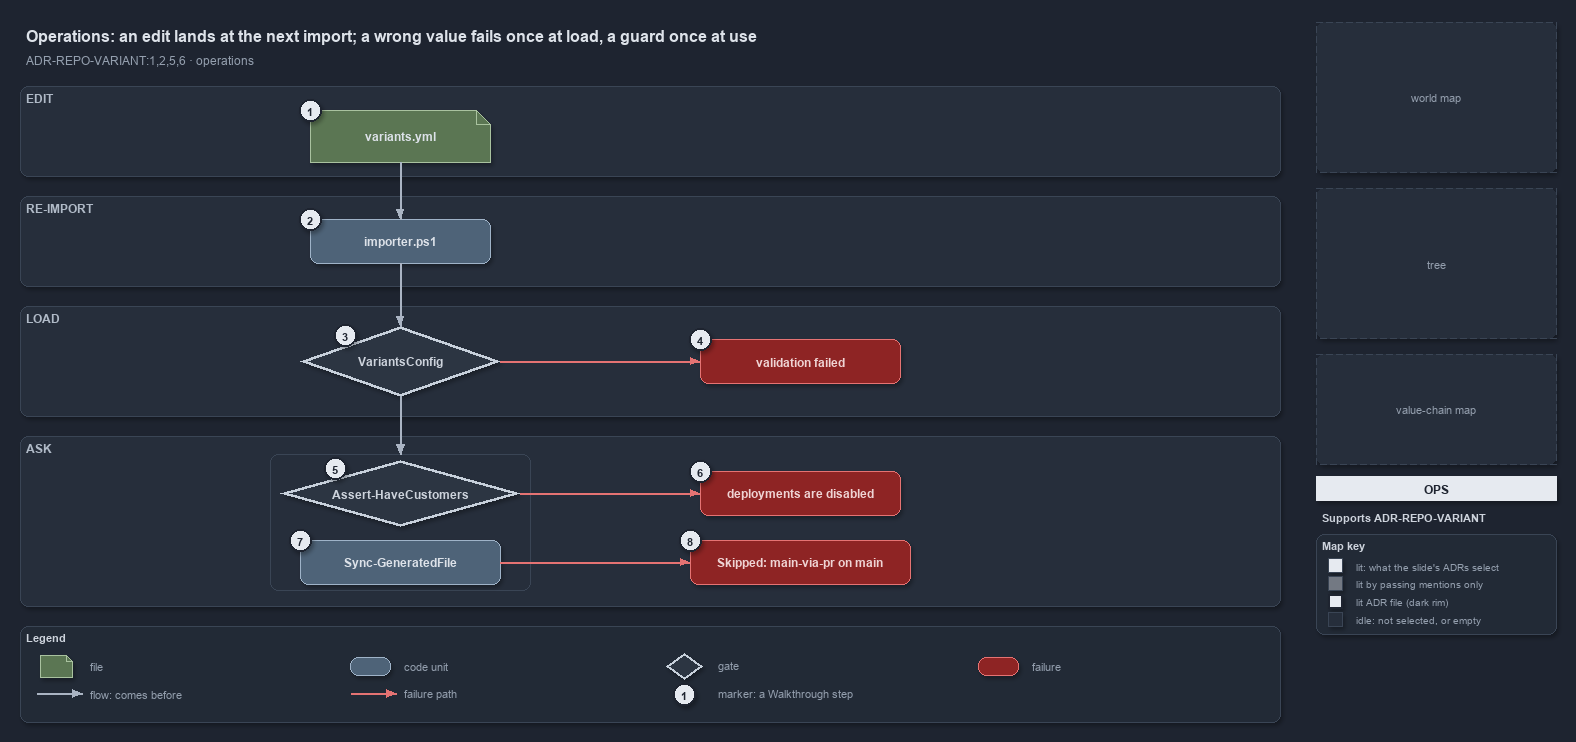

The diagram above was exported from draw.io. Its source (the exported page's mxGraphModel, read from the mxfile embedded in the PNG):
<mxGraphModel dx="1024" dy="768" grid="0" gridSize="10" guides="1" tooltips="1" connect="1" arrows="1" fold="1" page="1" pageScale="1" pageWidth="1572" pageHeight="736" background="#1E2430" math="0" shadow="1">
  <root>
    <mxCell id="0" />
    <mxCell id="1" parent="0" />
    <mxCell id="title" value="Operations: an edit lands at the next import; a wrong value fails once at load, a guard once at use" style="text;html=1;align=left;verticalAlign=middle;fontSize=16;fontStyle=1;fontColor=#DDE2E9;" vertex="1" parent="1">
      <mxGeometry x="20" y="14" width="1260" height="30" as="geometry" />
    </mxCell>
    <mxCell id="subtitle" value="ADR-REPO-VARIANT:1,2,5,6 &amp;#183; operations" style="text;html=1;align=left;verticalAlign=middle;fontSize=12;fontColor=#949FAE;" vertex="1" parent="1">
      <mxGeometry x="20" y="44" width="1240" height="20" as="geometry" />
    </mxCell>
    <mxCell id="band-edit" value="EDIT" style="rounded=1;html=1;arcSize=3;fillColor=#262E3B;strokeColor=#3A4555;verticalAlign=top;align=left;spacingLeft=8;fontStyle=1;fontSize=12;fontColor=#B0BAC7;" vertex="1" parent="1">
      <mxGeometry x="20" y="80" width="1260" height="90" as="geometry" />
    </mxCell>
    <mxCell id="band-import" value="RE-IMPORT" style="rounded=1;html=1;arcSize=3;fillColor=#262E3B;strokeColor=#3A4555;verticalAlign=top;align=left;spacingLeft=8;fontStyle=1;fontSize=12;fontColor=#B0BAC7;" vertex="1" parent="1">
      <mxGeometry x="20" y="190" width="1260" height="90" as="geometry" />
    </mxCell>
    <mxCell id="band-load" value="LOAD" style="rounded=1;html=1;arcSize=3;fillColor=#262E3B;strokeColor=#3A4555;verticalAlign=top;align=left;spacingLeft=8;fontStyle=1;fontSize=12;fontColor=#B0BAC7;" vertex="1" parent="1">
      <mxGeometry x="20" y="300" width="1260" height="110" as="geometry" />
    </mxCell>
    <mxCell id="band-ask" value="ASK" style="rounded=1;html=1;arcSize=3;fillColor=#262E3B;strokeColor=#3A4555;verticalAlign=top;align=left;spacingLeft=8;fontStyle=1;fontSize=12;fontColor=#B0BAC7;" vertex="1" parent="1">
      <mxGeometry x="20" y="430" width="1260" height="170" as="geometry" />
    </mxCell>
    <mxCell id="g-file" value="&lt;b&gt;variants.yml&lt;/b&gt;" style="shape=note;size=14;whiteSpace=wrap;html=1;fillColor=#5B7653;strokeColor=#A9C29F;fontColor=#DDE2E9;fontSize=12;" vertex="1" parent="1">
      <mxGeometry x="310" y="104" width="180" height="52" as="geometry" />
    </mxCell>
    <mxCell id="g-importer" value="&lt;b&gt;importer.ps1&lt;/b&gt;" style="rounded=1;whiteSpace=wrap;html=1;arcSize=20;fillColor=#4E6378;strokeColor=#9FB3C8;fontColor=#DDE2E9;fontSize=12;" vertex="1" parent="1">
      <mxGeometry x="310" y="213" width="180" height="44" as="geometry" />
    </mxCell>
    <mxCell id="g-variantsconfig" value="&lt;b&gt;VariantsConfig&lt;/b&gt;" style="rhombus;whiteSpace=wrap;html=1;fillColor=#2C3542;strokeColor=#C7D0DB;strokeWidth=3;fontColor=#CDD3DC;fontSize=12;" vertex="1" parent="1">
      <mxGeometry x="300" y="320" width="200" height="70" as="geometry" />
    </mxCell>
    <mxCell id="x-validation" value="&lt;b&gt;validation failed&lt;/b&gt;" style="rounded=1;whiteSpace=wrap;html=1;arcSize=20;fillColor=#8E2424;strokeColor=#E57373;fontColor=#EFD4D4;fontSize=12;" vertex="1" parent="1">
      <mxGeometry x="700" y="333" width="200" height="44" as="geometry" />
    </mxCell>
    <mxCell id="frame-ask" value="" style="rounded=1;html=1;arcSize=6;fillColor=none;strokeColor=#3A4555;" vertex="1" parent="1">
      <mxGeometry x="270" y="448" width="260" height="136" as="geometry" />
    </mxCell>
    <mxCell id="port-frame-top" value="" style="text;html=1;strokeColor=none;fillColor=none;" vertex="1" parent="1">
      <mxGeometry x="400" y="448" width="1" height="1" as="geometry" />
    </mxCell>
    <mxCell id="g-assert" value="&lt;b&gt;Assert-HaveCustomers&lt;/b&gt;" style="rhombus;whiteSpace=wrap;html=1;fillColor=#2C3542;strokeColor=#C7D0DB;strokeWidth=3;fontColor=#CDD3DC;fontSize=12;" vertex="1" parent="1">
      <mxGeometry x="280" y="454" width="240" height="66" as="geometry" />
    </mxCell>
    <mxCell id="x-disabled" value="&lt;b&gt;deployments are disabled&lt;/b&gt;" style="rounded=1;whiteSpace=wrap;html=1;arcSize=20;fillColor=#8E2424;strokeColor=#E57373;fontColor=#EFD4D4;fontSize=12;" vertex="1" parent="1">
      <mxGeometry x="700" y="465" width="200" height="44" as="geometry" />
    </mxCell>
    <mxCell id="g-sync" value="&lt;b&gt;Sync-GeneratedFile&lt;/b&gt;" style="rounded=1;whiteSpace=wrap;html=1;arcSize=20;fillColor=#4E6378;strokeColor=#9FB3C8;fontColor=#DDE2E9;fontSize=12;" vertex="1" parent="1">
      <mxGeometry x="300" y="534" width="200" height="44" as="geometry" />
    </mxCell>
    <mxCell id="x-skipped" value="&lt;b&gt;Skipped: main-via-pr on main&lt;/b&gt;" style="rounded=1;whiteSpace=wrap;html=1;arcSize=20;fillColor=#8E2424;strokeColor=#E57373;fontColor=#EFD4D4;fontSize=12;" vertex="1" parent="1">
      <mxGeometry x="690" y="534" width="220" height="44" as="geometry" />
    </mxCell>
    <mxCell id="e-file-importer" value="" style="edgeStyle=orthogonalEdgeStyle;rounded=1;html=1;endArrow=block;strokeColor=#AAB4C3;shadow=0;" edge="1" parent="1" source="g-file" target="g-importer">
      <mxGeometry relative="1" as="geometry" />
    </mxCell>
    <mxCell id="e-importer-load" value="" style="edgeStyle=orthogonalEdgeStyle;rounded=1;html=1;endArrow=block;strokeColor=#AAB4C3;shadow=0;" edge="1" parent="1" source="g-importer" target="g-variantsconfig">
      <mxGeometry relative="1" as="geometry" />
    </mxCell>
    <mxCell id="e-load-ask" value="" style="edgeStyle=orthogonalEdgeStyle;rounded=1;html=1;endArrow=block;strokeColor=#AAB4C3;shadow=0;" edge="1" parent="1" source="g-variantsconfig" target="port-frame-top">
      <mxGeometry relative="1" as="geometry" />
    </mxCell>
    <mxCell id="e-load-validation" value="" style="edgeStyle=orthogonalEdgeStyle;rounded=1;html=1;endArrow=block;strokeColor=#E57373;shadow=0;" edge="1" parent="1" source="g-variantsconfig" target="x-validation">
      <mxGeometry relative="1" as="geometry" />
    </mxCell>
    <mxCell id="e-assert-disabled" value="" style="edgeStyle=orthogonalEdgeStyle;rounded=1;html=1;endArrow=block;strokeColor=#E57373;shadow=0;" edge="1" parent="1" source="g-assert" target="x-disabled">
      <mxGeometry relative="1" as="geometry" />
    </mxCell>
    <mxCell id="e-sync-skipped" value="" style="edgeStyle=orthogonalEdgeStyle;rounded=1;html=1;endArrow=block;strokeColor=#E57373;shadow=0;" edge="1" parent="1" source="g-sync" target="x-skipped">
      <mxGeometry relative="1" as="geometry" />
    </mxCell>
    <mxCell id="mark-1" value="1" style="ellipse;html=1;fillColor=#E6EAF0;strokeColor=#1E2430;strokeWidth=2;fontColor=#1E2430;fontStyle=1;fontSize=11;" vertex="1" parent="1">
      <mxGeometry x="299" y="93" width="22" height="22" as="geometry" />
    </mxCell>
    <mxCell id="mark-2" value="2" style="ellipse;html=1;fillColor=#E6EAF0;strokeColor=#1E2430;strokeWidth=2;fontColor=#1E2430;fontStyle=1;fontSize=11;" vertex="1" parent="1">
      <mxGeometry x="299" y="202" width="22" height="22" as="geometry" />
    </mxCell>
    <mxCell id="mark-3" value="3" style="ellipse;html=1;fillColor=#E6EAF0;strokeColor=#1E2430;strokeWidth=2;fontColor=#1E2430;fontStyle=1;fontSize=11;" vertex="1" parent="1">
      <mxGeometry x="334" y="318" width="22" height="22" as="geometry" />
    </mxCell>
    <mxCell id="mark-4" value="4" style="ellipse;html=1;fillColor=#E6EAF0;strokeColor=#1E2430;strokeWidth=2;fontColor=#1E2430;fontStyle=1;fontSize=11;" vertex="1" parent="1">
      <mxGeometry x="689" y="322" width="22" height="22" as="geometry" />
    </mxCell>
    <mxCell id="mark-5" value="5" style="ellipse;html=1;fillColor=#E6EAF0;strokeColor=#1E2430;strokeWidth=2;fontColor=#1E2430;fontStyle=1;fontSize=11;" vertex="1" parent="1">
      <mxGeometry x="324" y="451" width="22" height="22" as="geometry" />
    </mxCell>
    <mxCell id="mark-6" value="6" style="ellipse;html=1;fillColor=#E6EAF0;strokeColor=#1E2430;strokeWidth=2;fontColor=#1E2430;fontStyle=1;fontSize=11;" vertex="1" parent="1">
      <mxGeometry x="689" y="454" width="22" height="22" as="geometry" />
    </mxCell>
    <mxCell id="mark-7" value="7" style="ellipse;html=1;fillColor=#E6EAF0;strokeColor=#1E2430;strokeWidth=2;fontColor=#1E2430;fontStyle=1;fontSize=11;" vertex="1" parent="1">
      <mxGeometry x="289" y="523" width="22" height="22" as="geometry" />
    </mxCell>
    <mxCell id="mark-8" value="8" style="ellipse;html=1;fillColor=#E6EAF0;strokeColor=#1E2430;strokeWidth=2;fontColor=#1E2430;fontStyle=1;fontSize=11;" vertex="1" parent="1">
      <mxGeometry x="679" y="523" width="22" height="22" as="geometry" />
    </mxCell>
    <mxCell id="legend" value="&lt;b&gt;Legend&lt;/b&gt;" style="rounded=1;whiteSpace=wrap;html=1;arcSize=6;fillColor=#222A36;strokeColor=#3A4555;align=left;verticalAlign=top;spacing=8;fontSize=11;fontColor=#CDD3DC;" vertex="1" parent="1">
      <mxGeometry x="20" y="620" width="1260" height="96" as="geometry" />
    </mxCell>
    <mxCell id="lg-0" value="" style="shape=note;size=6;html=1;fillColor=#5B7653;strokeColor=#A9C29F;" vertex="1" parent="1">
      <mxGeometry x="40" y="649" width="32" height="22" as="geometry" />
    </mxCell>
    <mxCell id="lg-0-t" value="file" style="text;html=1;align=left;verticalAlign=middle;fontSize=11;fontColor=#949FAE;" vertex="1" parent="1">
      <mxGeometry x="84" y="649" width="260" height="20" as="geometry" />
    </mxCell>
    <mxCell id="lg-1" value="" style="rounded=1;html=1;arcSize=20;fillColor=#4E6378;strokeColor=#9FB3C8;" vertex="1" parent="1">
      <mxGeometry x="350" y="651" width="40" height="18" as="geometry" />
    </mxCell>
    <mxCell id="lg-1-t" value="code unit" style="text;html=1;align=left;verticalAlign=middle;fontSize=11;fontColor=#949FAE;" vertex="1" parent="1">
      <mxGeometry x="398" y="649" width="260" height="20" as="geometry" />
    </mxCell>
    <mxCell id="lg-2" value="" style="rhombus;html=1;fillColor=#2C3542;strokeColor=#C7D0DB;strokeWidth=2;" vertex="1" parent="1">
      <mxGeometry x="666" y="647" width="36" height="26" as="geometry" />
    </mxCell>
    <mxCell id="lg-2-t" value="gate" style="text;html=1;align=left;verticalAlign=middle;fontSize=11;fontColor=#949FAE;" vertex="1" parent="1">
      <mxGeometry x="712" y="649" width="260" height="20" as="geometry" />
    </mxCell>
    <mxCell id="lg-3" value="" style="rounded=1;html=1;arcSize=20;fillColor=#8E2424;strokeColor=#E57373;" vertex="1" parent="1">
      <mxGeometry x="978" y="651" width="40" height="18" as="geometry" />
    </mxCell>
    <mxCell id="lg-3-t" value="failure" style="text;html=1;align=left;verticalAlign=middle;fontSize=11;fontColor=#949FAE;" vertex="1" parent="1">
      <mxGeometry x="1026" y="649" width="260" height="20" as="geometry" />
    </mxCell>
    <mxCell id="lg-4-a" value="" style="text;html=1;strokeColor=none;fillColor=none;" vertex="1" parent="1">
      <mxGeometry x="36" y="687" width="1" height="1" as="geometry" />
    </mxCell>
    <mxCell id="lg-4-b" value="" style="text;html=1;strokeColor=none;fillColor=none;" vertex="1" parent="1">
      <mxGeometry x="82" y="687" width="1" height="1" as="geometry" />
    </mxCell>
    <mxCell id="lg-4" value="" style="edgeStyle=orthogonalEdgeStyle;rounded=1;html=1;endArrow=block;strokeColor=#AAB4C3;shadow=0;" edge="1" parent="1" source="lg-4-a" target="lg-4-b">
      <mxGeometry relative="1" as="geometry" />
    </mxCell>
    <mxCell id="lg-4-t" value="flow: comes before" style="text;html=1;align=left;verticalAlign=middle;fontSize=11;fontColor=#949FAE;" vertex="1" parent="1">
      <mxGeometry x="84" y="677" width="260" height="20" as="geometry" />
    </mxCell>
    <mxCell id="lg-5-a" value="" style="text;html=1;strokeColor=none;fillColor=none;" vertex="1" parent="1">
      <mxGeometry x="350" y="687" width="1" height="1" as="geometry" />
    </mxCell>
    <mxCell id="lg-5-b" value="" style="text;html=1;strokeColor=none;fillColor=none;" vertex="1" parent="1">
      <mxGeometry x="396" y="687" width="1" height="1" as="geometry" />
    </mxCell>
    <mxCell id="lg-5" value="" style="edgeStyle=orthogonalEdgeStyle;rounded=1;html=1;endArrow=block;strokeColor=#E57373;shadow=0;" edge="1" parent="1" source="lg-5-a" target="lg-5-b">
      <mxGeometry relative="1" as="geometry" />
    </mxCell>
    <mxCell id="lg-5-t" value="failure path" style="text;html=1;align=left;verticalAlign=middle;fontSize=11;fontColor=#949FAE;" vertex="1" parent="1">
      <mxGeometry x="398" y="677" width="260" height="20" as="geometry" />
    </mxCell>
    <mxCell id="lg-6" value="1" style="ellipse;html=1;fillColor=#E6EAF0;strokeColor=#1E2430;strokeWidth=2;fontColor=#1E2430;fontStyle=1;fontSize=11;" vertex="1" parent="1">
      <mxGeometry x="673" y="677" width="22" height="22" as="geometry" />
    </mxCell>
    <mxCell id="lg-6-t" value="marker: a Walkthrough step" style="text;html=1;align=left;verticalAlign=middle;fontSize=11;fontColor=#949FAE;" vertex="1" parent="1">
      <mxGeometry x="712" y="677" width="260" height="20" as="geometry" />
    </mxCell>
    <mxCell id="minimap-grid" value="world map" style="rounded=1;arcSize=4;whiteSpace=wrap;html=1;fillColor=#262E3B;strokeColor=#3A4555;dashed=1;fontColor=#949FAE;fontSize=11;" vertex="1" parent="1">
      <mxGeometry x="1316" y="16" width="240" height="150" as="geometry" />
    </mxCell>
    <mxCell id="minimap-tree" value="tree" style="rounded=1;arcSize=4;whiteSpace=wrap;html=1;fillColor=#262E3B;strokeColor=#3A4555;dashed=1;fontColor=#949FAE;fontSize=11;" vertex="1" parent="1">
      <mxGeometry x="1316" y="182" width="240" height="150" as="geometry" />
    </mxCell>
    <mxCell id="minimap-chain" value="value-chain map" style="rounded=1;arcSize=4;whiteSpace=wrap;html=1;fillColor=#262E3B;strokeColor=#3A4555;dashed=1;fontColor=#949FAE;fontSize=11;" vertex="1" parent="1">
      <mxGeometry x="1316" y="348" width="240" height="110" as="geometry" />
    </mxCell>
    <mxCell id="lens-badge" value="OPS" style="rounded=0;whiteSpace=wrap;html=1;align=center;verticalAlign=middle;fontSize=12;fontStyle=1;fontColor=#1E2430;fillColor=#E6EAF0;strokeColor=none;" vertex="1" parent="1">
      <mxGeometry x="1316" y="470" width="240" height="24" as="geometry" />
    </mxCell>
    <mxCell id="supports" value="&lt;b&gt;Supports&lt;/b&gt; ADR-REPO-VARIANT" style="text;html=1;whiteSpace=wrap;align=left;verticalAlign=top;fontSize=11;fontColor=#CDD3DC;" vertex="1" parent="1">
      <mxGeometry x="1316" y="500" width="240" height="20" as="geometry" />
    </mxCell>
    <mxCell id="mapkey" value="&lt;b&gt;Map key&lt;/b&gt;" style="rounded=1;whiteSpace=wrap;html=1;arcSize=6;fillColor=#222A36;strokeColor=#3A4555;align=left;verticalAlign=top;spacing=8;fontSize=11;fontColor=#CDD3DC;" vertex="1" parent="1">
      <mxGeometry x="1316" y="528" width="240" height="100" as="geometry" />
    </mxCell>
    <mxCell id="mk-lit" value="" style="rounded=0;html=1;fillColor=#E6EAF0;strokeColor=#3A4555;" vertex="1" parent="1">
      <mxGeometry x="1328" y="552" width="14" height="14" as="geometry" />
    </mxCell>
    <mxCell id="mk-lit-t" value="lit: what the slide's ADRs select" style="text;html=1;align=left;verticalAlign=middle;fontSize=10.5;fontColor=#949FAE;" vertex="1" parent="1">
      <mxGeometry x="1350" y="549" width="200" height="20" as="geometry" />
    </mxCell>
    <mxCell id="mk-mention" value="" style="rounded=0;html=1;fillColor=#737983;strokeColor=#3A4555;" vertex="1" parent="1">
      <mxGeometry x="1328" y="570" width="14" height="14" as="geometry" />
    </mxCell>
    <mxCell id="mk-mention-t" value="lit by passing mentions only" style="text;html=1;align=left;verticalAlign=middle;fontSize=10.5;fontColor=#949FAE;" vertex="1" parent="1">
      <mxGeometry x="1350" y="567" width="200" height="20" as="geometry" />
    </mxCell>
    <mxCell id="mk-adr" value="" style="rounded=0;html=1;fillColor=#E6EAF0;strokeColor=#1E2430;strokeWidth=2;" vertex="1" parent="1">
      <mxGeometry x="1328" y="588" width="14" height="14" as="geometry" />
    </mxCell>
    <mxCell id="mk-adr-t" value="lit ADR file (dark rim)" style="text;html=1;align=left;verticalAlign=middle;fontSize=10.5;fontColor=#949FAE;" vertex="1" parent="1">
      <mxGeometry x="1350" y="585" width="200" height="20" as="geometry" />
    </mxCell>
    <mxCell id="mk-idle" value="" style="rounded=0;html=1;fillColor=#262E3B;strokeColor=#3A4555;" vertex="1" parent="1">
      <mxGeometry x="1328" y="606" width="14" height="14" as="geometry" />
    </mxCell>
    <mxCell id="mk-idle-t" value="idle: not selected, or empty" style="text;html=1;align=left;verticalAlign=middle;fontSize=10.5;fontColor=#949FAE;" vertex="1" parent="1">
      <mxGeometry x="1350" y="603" width="200" height="20" as="geometry" />
    </mxCell>
  </root>
</mxGraphModel>